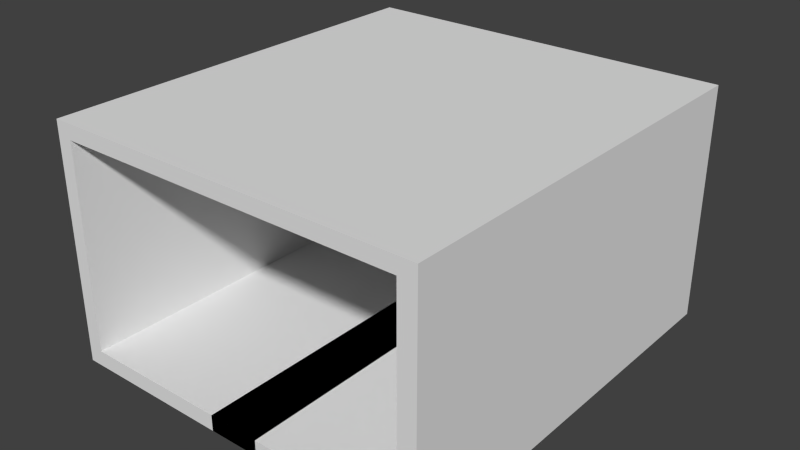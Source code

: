 # Source: room.blend  (saved by Blender 2.72.0; exported with 4.5.12 LTS)
import bpy
from mathutils import Matrix  # noqa: F401  (used for matrix-valued properties, if any)

bpy.ops.wm.read_factory_settings(use_empty=True)
scene = bpy.context.scene
scene.name = 'Scene'

# ---- collections
col_collection_1 = bpy.data.collections.new('Collection 1'); scene.collection.children.link(col_collection_1)

# ---- materials (node trees are filled in below, after node groups)
mat_material = bpy.data.materials.new('Material')
mat_material.alpha_threshold = 0.0
mat_material.use_transparent_shadow = False
mat_material.roughness = 0.5
mat_material.line_color = (0.0, 0.0, 0.0, 1.0)

# ---- material node trees

# ---- world
world_world = bpy.data.worlds.new('World'); scene.world = world_world
world_world.color = (0.05088, 0.05088, 0.05088)
world_world.use_sun_shadow = False
world_world.sun_shadow_jitter_overblur = 0.0
world_world.cycles.sampling_method = 'MANUAL'
world_world.cycles.sample_map_resolution = 256

# ---- meshes
me_cube = bpy.data.meshes.new('Cube')
me_cube.from_pydata([(-7.443, 8.902, -4.289), (-7.443, -8.902, -4.289), (-8.09, -8.902, -4.289), (-8.09, 8.902, -4.289), (-7.443, 8.902, 4.397), (-7.443, -8.902, 4.397), (-8.09, -8.902, 4.397), (-8.09, 8.902, 4.397), (-7.443, 8.902, 5.029), (-7.443, -8.902, 5.029), (-8.09, -8.902, 5.029), (-8.09, 8.902, 5.029), (7.245, 8.902, 4.397), (7.245, -8.902, 4.397), (7.245, 8.902, 5.029), (7.245, -8.902, 5.029), (7.988, 8.902, 4.397), (7.988, -8.902, 4.397), (7.988, 8.902, 5.029), (7.988, -8.902, 5.029), (7.245, 8.902, -4.289), (7.245, -8.902, -4.289), (7.988, 8.902, -4.289), (7.988, -8.902, -4.289), (7.245, 8.902, -4.96), (7.245, -8.902, -4.96), (7.988, 8.902, -4.96), (7.988, -8.902, -4.96), (-7.443, 8.902, -4.96), (-7.443, -8.902, -4.96), (-8.09, -8.902, -4.96), (-8.09, 8.902, -4.96), (0.9942, 8.902, -4.289), (0.9942, -8.902, -4.289), (-1.192, 8.902, -4.289), (-1.192, -8.902, -4.289), (-1.192, 8.902, -4.96), (-1.192, -8.902, -4.96), (0.9942, 8.902, -4.96), (0.9942, -8.902, -4.96)], [], [(2, 3, 31, 30), (7, 6, 10, 11), (0, 4, 5, 1), (1, 5, 6, 2), (2, 6, 7, 3), (4, 0, 3, 7), (8, 11, 10, 9), (6, 5, 9, 10), (4, 7, 11, 8), (4, 8, 14, 12), (12, 14, 18, 16), (9, 5, 13, 15), (8, 9, 15, 14), (5, 4, 12, 13), (17, 16, 18, 19), (15, 13, 17, 19), (14, 15, 19, 18), (17, 13, 21, 23), (23, 21, 25, 27), (12, 16, 22, 20), (16, 17, 23, 22), (13, 12, 20, 21), (25, 24, 26, 27), (20, 22, 26, 24), (22, 23, 27, 26), (1, 29, 39, 33), (28, 29, 30, 31), (1, 2, 30, 29), (3, 0, 28, 31), (28, 0, 32, 38), (35, 34, 36, 37), (32, 33, 39, 38), (29, 28, 38, 39), (20, 24, 36, 34), (25, 21, 35, 37), (24, 25, 37, 36), (21, 20, 34, 35), (0, 1, 33, 32)])
me_cube.materials.append(mat_material)
me_cube.use_remesh_preserve_volume = False
me_cube.use_remesh_preserve_attributes = False
me_cube.use_mirror_vertex_groups = False
me_cube.update()

# ---- objects
ob_cube = bpy.data.objects.new('Cube', me_cube)

# ---- transforms, parenting, visibility, modifiers, constraints
ob_cube.location = (0.0, 0.0, 0.0)
ob_cube.scale = (0.5183, 0.5183, 0.5183)
ob_cube.lock_rotations_4d = False
ob_cube.empty_display_type = 'ARROWS'
ob_cube.lineart.crease_threshold = 0.0
_m = ob_cube.modifiers.new('Triangulate', 'TRIANGULATE')

# ---- collection membership
col_collection_1.objects.link(ob_cube)

# ---- scene / render settings (as saved in the file)
scene.frame_start = 1; scene.frame_end = 250; scene.frame_set(1)
scene.render.engine = 'BLENDER_EEVEE_NEXT'
scene.render.resolution_percentage = 50
scene.render.dither_intensity = 0.0
scene.cycles.use_denoising = False
scene.cycles.samples = 10
scene.cycles.sampling_pattern = 'TABULATED_SOBOL'
scene.cycles.light_sampling_threshold = 0.0
scene.cycles.use_adaptive_sampling = False
scene.cycles.use_light_tree = False
scene.cycles.blur_glossy = 0.0
scene.cycles.pixel_filter_type = 'GAUSSIAN'
scene.cycles.sample_clamp_indirect = 0.0
scene.view_settings.view_transform = 'Standard'
bpy.context.view_layer.update()

# ---- added for rendering (the .blend has no active camera and no usable light): camera, sun
cam_auto = bpy.data.cameras.new('AutoCamera')
cam_auto.lens = 50.0
cam_auto.sensor_width = 36.0
cam_auto.clip_end = 1000.0
ob_auto_camera = bpy.data.objects.new('AutoCamera', cam_auto)
scene.collection.objects.link(ob_auto_camera)
ob_auto_camera.location = (12.4346, -14.9532, 9.98652)
ob_auto_camera.rotation_euler = (1.09748, -7.21219e-08, 0.694738)
scene.camera = ob_auto_camera
light_auto_sun = bpy.data.lights.new('AutoSun', 'SUN')
light_auto_sun.energy = 3.0
light_auto_sun.angle = 0.0523599
ob_auto_sun = bpy.data.objects.new('AutoSun', light_auto_sun)
scene.collection.objects.link(ob_auto_sun)
ob_auto_sun.rotation_euler = (0.872665, 0.174533, 0.523599)
bpy.context.view_layer.update()
